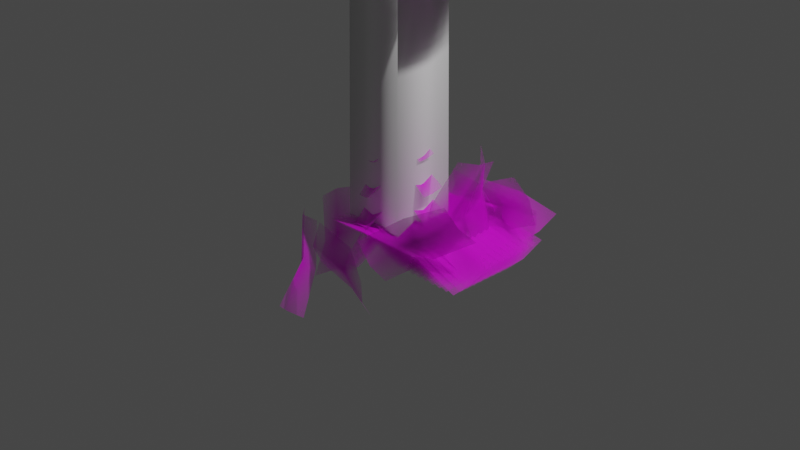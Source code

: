# Source: GN_Stylized_PineTree.blend  (saved by Blender 5.0.118; exported with 4.5.12 LTS)
import bpy
from mathutils import Matrix  # noqa: F401  (used for matrix-valued properties, if any)

bpy.ops.wm.read_factory_settings(use_empty=True)
scene = bpy.context.scene
scene.name = 'Scene'

# ---- collections
col_collection = bpy.data.collections.new('Collection'); scene.collection.children.link(col_collection)
col_l_c = bpy.data.collections.new('L&C'); scene.collection.children.link(col_l_c)

# ---- images (referenced by path relative to the original .blend; pixels are not part of the script)
import os
ASSET_DIR = os.environ.get("B2B_ASSET_DIR", "")  # directory of the original .blend (textures are referenced by path, not embedded)
HERE = os.path.dirname(os.path.abspath(__file__))  # packed textures are extracted next to this script under _unpacked/

def load_image(name, relpath, width, height, colorspace="sRGB"):
    """Load a texture the original file referenced (path relative to the .blend, or extracted next to this script)."""
    p = next((c for c in (os.path.join(HERE, relpath), os.path.join(ASSET_DIR, relpath)) if relpath and os.path.exists(c)), "")
    if p:
        img = bpy.data.images.load(p, check_existing=True)
        img.name = name
    else:  # same state as the original file: an image datablock whose file is absent (Cycles renders it pink)
        img = bpy.data.images.new(name, width, height)
        img.source = "FILE"
        img.filepath = "//" + (relpath or name)
    img.colorspace_settings.name = colorspace
    return img
img_pinetree_branch_png = load_image('PineTree_Branch.png', 'PineTree_Branch.png', 1024, 1024, 'sRGB')

# ---- materials (node trees are filled in below, after node groups)
mat_material = bpy.data.materials.new('Material')
mat_material.alpha_threshold = 0.0
mat_material.use_backface_culling_lightprobe_volume = False
mat_material.use_transparent_shadow = False
mat_material.line_color = (0.0, 0.0, 0.0, 1.0)
mat_pinetree_branch = bpy.data.materials.new('PineTree_Branch')
mat_trunk = bpy.data.materials.new('Trunk')

# ---- node groups
ng_branchesgen = bpy.data.node_groups.new('BranchesGen', 'GeometryNodeTree')
_s = ng_branchesgen.interface.new_socket(name='Geometry', in_out='OUTPUT', socket_type='NodeSocketGeometry')
_s = ng_branchesgen.interface.new_socket(name='Geometry', in_out='INPUT', socket_type='NodeSocketGeometry')
ng_branchesgen.is_modifier = True
# nodes of 'BranchesGen' reference scene objects; filled in after objects exist
ng_branchesinstancesalongcurve = bpy.data.node_groups.new('BranchesInstancesAlongCurve', 'GeometryNodeTree')
_s = ng_branchesinstancesalongcurve.interface.new_socket(name='Geometry', in_out='OUTPUT', socket_type='NodeSocketGeometry')
_s = ng_branchesinstancesalongcurve.interface.new_socket(name='Geometry', in_out='INPUT', socket_type='NodeSocketGeometry')
ng_branchesinstancesalongcurve.is_modifier = True
# nodes of 'BranchesInstancesAlongCurve' reference scene objects; filled in after objects exist
ng_geometry_nodes = bpy.data.node_groups.new('Geometry Nodes', 'GeometryNodeTree')
_s = ng_geometry_nodes.interface.new_socket(name='Geometry', in_out='OUTPUT', socket_type='NodeSocketGeometry')
_s = ng_geometry_nodes.interface.new_socket(name='Geometry', in_out='INPUT', socket_type='NodeSocketGeometry')
ng_geometry_nodes.is_modifier = True
# nodes of 'Geometry Nodes' reference scene objects; filled in after objects exist

# ---- material node trees
mat_material.use_nodes = True; mat_material.node_tree.nodes.clear()
_N = mat_material.node_tree.nodes; _L = mat_material.node_tree.links
n0 = _N.new('ShaderNodeOutputMaterial'); n0.name = 'Material Output'; n0.location = (300, 300)
n1 = _N.new('ShaderNodeBsdfPrincipled'); n1.name = 'Principled BSDF'; n1.location = (10, 300)
n1.distribution = 'GGX'
n1.subsurface_method = 'RANDOM_WALK_SKIN'
n1.inputs[2].default_value = 0.4
n1.inputs[3].default_value = 1.45
n1.inputs[27].default_value = (0.0, 0.0, 0.0, 1.0)
n1.inputs[28].default_value = 1.0
_L.new(n1.outputs[0], n0.inputs[0])
n0.is_active_output = True
mat_pinetree_branch.use_nodes = True; mat_pinetree_branch.node_tree.nodes.clear()
_N = mat_pinetree_branch.node_tree.nodes; _L = mat_pinetree_branch.node_tree.links
n0 = _N.new('ShaderNodeOutputMaterial'); n0.name = 'Material Output'; n0.location = (0, 0)
n1 = _N.new('ShaderNodeTexImage'); n1.name = 'Image Texture'; n1.location = (-400, 0)
n1.image = img_pinetree_branch_png
n1.extension = 'CLIP'
n2 = _N.new('ShaderNodeBsdfPrincipled'); n2.name = 'Principled BSDF'; n2.location = (-200, 0)
_L.new(n1.outputs[0], n2.inputs[0])
_L.new(n1.outputs[1], n2.inputs[4])
_L.new(n2.outputs[0], n0.inputs[0])
n0.is_active_output = True
mat_trunk.use_nodes = True; mat_trunk.node_tree.nodes.clear()
_N = mat_trunk.node_tree.nodes; _L = mat_trunk.node_tree.links
n0 = _N.new('ShaderNodeBsdfPrincipled'); n0.name = 'Principled BSDF'; n0.location = (-200, 100)
n0.inputs[0].default_value = (0.1779, 0.06238, 0.02348, 1.0)
n0.inputs[2].default_value = 1.0
n1 = _N.new('ShaderNodeOutputMaterial'); n1.name = 'Material Output'; n1.location = (200, 100)
_L.new(n0.outputs[0], n1.inputs[0])
n1.is_active_output = True

# ---- world
world_world = bpy.data.worlds.new('World'); scene.world = world_world
world_world.use_nodes = True; world_world.node_tree.nodes.clear()
_N = world_world.node_tree.nodes; _L = world_world.node_tree.links
n0 = _N.new('ShaderNodeOutputWorld'); n0.name = 'World Output'; n0.location = (300, 300)
n1 = _N.new('ShaderNodeBackground'); n1.name = 'Background'; n1.location = (10, 300)
n1.inputs[0].default_value = (0.05088, 0.05088, 0.05088, 1.0)
_L.new(n1.outputs[0], n0.inputs[0])
n0.is_active_output = True
world_world.color = (0.05088, 0.05088, 0.05088)
world_world.use_sun_shadow = False
world_world.sun_shadow_jitter_overblur = 0.0

# ---- cameras
cam_camera = bpy.data.cameras.new('Camera')
cam_camera.clip_end = 100.0
cam_camera.ortho_scale = 7.314

# ---- lights
light_light = bpy.data.lights.new('Light', 'POINT')
light_light.transmission_factor = 0.0
light_light.energy = 1000.0
light_light.shadow_soft_size = 0.1
light_light.shadow_maximum_resolution = 0.006
light_light.use_absolute_resolution = True

# ---- meshes
me_cube = bpy.data.meshes.new('Cube')
me_cube.from_pydata([(0.06754, 0.06754, 23.1), (0.3519, 0.3519, 0.0), (0.06754, -0.06754, 23.1), (0.3519, -0.3519, 0.0), (-0.06754, 0.06754, 23.1), (-0.3519, 0.3519, 0.0), (-0.06754, -0.06754, 23.1), (-0.3519, -0.3519, 0.0)], [], [(0, 4, 6, 2), (3, 2, 6, 7), (7, 6, 4, 5), (1, 0, 2, 3), (5, 4, 0, 1)])
me_cube.polygons.foreach_set('use_smooth', [True] * 5)
_uv = me_cube.uv_layers.new(name='UVMap')
_uv.uv.foreach_set('vector', [0.625, 0.5, 0.875, 0.5, 0.875, 0.75, 0.625, 0.75, 0.375, 0.75, 0.625, 0.75, 0.625, 1.0, 0.375, 1.0, 0.375, 0.0, 0.625, 0.0, 0.625, 0.25, 0.375, 0.25, 0.375, 0.5, 0.625, 0.5, 0.625, 0.75, 0.375, 0.75, 0.375, 0.25, 0.625, 0.25, 0.625, 0.5, 0.375, 0.5])
me_cube.materials.append(mat_material)
me_cube.use_remesh_preserve_volume = False
me_cube.use_remesh_preserve_attributes = False
me_cube.use_mirror_vertex_groups = False
me_cube.update()
me_pinetree_branch = bpy.data.meshes.new('PineTree_Branch')
me_pinetree_branch.from_pydata([(0.0004266, 0.2619, 0.1109), (-0.01397, -0.2286, 0.06496), (1.039, 0.2172, 0.07625), (1.004, -0.2528, -0.08581), (0.0006211, 0.02479, -0.001151), (1.01, -0.007566, -0.05566), (0.5157, 0.2429, 0.1519), (0.5013, -0.2476, 0.106), (0.5159, 0.005815, 0.0399)], [], [(8, 7, 3, 5), (6, 8, 5, 2), (0, 4, 8, 6), (4, 1, 7, 8)])
me_pinetree_branch.polygons.foreach_set('use_smooth', [True] * 4)
_uv = me_pinetree_branch.uv_layers.new(name='UVMap')
_uv.uv.foreach_set('vector', [0.4448, 0.4994, 1.0, 0.5, 1.0, 1.0, 0.4325, 0.9962, 0.0, 0.5, 0.4448, 0.4994, 0.4325, 0.9962, 0.0, 1.0, 0.0, 0.0, 0.4571, 0.0025, 0.4448, 0.4994, 0.0, 0.5, 0.4571, 0.0025, 1.0, 0.0, 1.0, 0.5, 0.4448, 0.4994])
me_pinetree_branch.materials.append(mat_pinetree_branch)
me_pinetree_branch.update()

# ---- curves / text
cu_b_ziercurve_001 = bpy.data.curves.new('BézierCurve.001', 'CURVE')
cu_b_ziercurve_001.dimensions = '3D'
_sp = cu_b_ziercurve_001.splines.new('BEZIER'); _sp.bezier_points.add(1)
_sp.bezier_points.foreach_set('co', [-8.742e-08, 0.0, 0.0, 8.742e-08, 0.0, 4.661])
_sp.bezier_points.foreach_set('handle_left', [-2.503e-07, -0.0186, -0.7069, -7.105e-15, 0.0, 3.661])
_sp.bezier_points.foreach_set('handle_right', [7.55e-08, 0.0186, 0.7069, 1.748e-07, 0.0, 5.661])
for _p, _l, _r in zip(_sp.bezier_points, ['ALIGNED', 'ALIGNED'], ['ALIGNED', 'ALIGNED']): _p.handle_left_type = _l; _p.handle_right_type = _r
_sp.order_u = 0
_sp.order_v = 0
cu_b_ziercurve_001.materials.append(mat_trunk)
cu_b_ziercurve_001.use_path = True
cu_b_ziercurve_001.fill_mode = 'FULL'
cu_b_ziercircle = bpy.data.curves.new('BézierCircle', 'CURVE')
cu_b_ziercircle.dimensions = '3D'
_sp = cu_b_ziercircle.splines.new('BEZIER'); _sp.bezier_points.add(3)
_sp.bezier_points.foreach_set('co', [-1.0, 0.0, 0.0, 0.0, 1.0, 0.0, 1.0, 0.0, 0.0, 0.0, -1.0, 0.0])
_sp.bezier_points.foreach_set('handle_left', [-1.0, -0.5521, 0.0, -0.5521, 1.0, 0.0, 1.0, 0.5521, 0.0, 0.5521, -1.0, 0.0])
_sp.bezier_points.foreach_set('handle_right', [-1.0, 0.5521, 0.0, 0.5521, 1.0, 0.0, 1.0, -0.5521, 0.0, -0.5521, -1.0, 0.0])
for _p, _l, _r in zip(_sp.bezier_points, ['AUTO', 'AUTO', 'AUTO', 'AUTO'], ['AUTO', 'AUTO', 'AUTO', 'AUTO']): _p.handle_left_type = _l; _p.handle_right_type = _r
_sp.order_u = 0
_sp.order_v = 0
_sp.use_cyclic_u = True
cu_b_ziercircle.use_path = True
cu_b_ziercircle.fill_mode = 'FULL'

# ---- objects
ob_cube = bpy.data.objects.new('Cube', me_cube)
ob_pinetree_branch = bpy.data.objects.new('PineTree_Branch', me_pinetree_branch)
ob_b_ziercurve = bpy.data.objects.new('BézierCurve', cu_b_ziercurve_001)
ob_light = bpy.data.objects.new('Light', light_light)
ob_camera = bpy.data.objects.new('Camera', cam_camera)
ob_b_ziercircle = bpy.data.objects.new('BézierCircle', cu_b_ziercircle)
_N = ng_branchesgen.nodes; _L = ng_branchesgen.links
n0 = _N.new('NodeGroupInput'); n0.name = 'Group Input'; n0.location = (-777, 249)
n1 = _N.new('NodeGroupOutput'); n1.name = 'Group Output'; n1.location = (373, 47)
n2 = _N.new('GeometryNodeObjectInfo'); n2.name = 'Object Info'; n2.location = (-733, -63)
n2.inputs[0].default_value = ob_pinetree_branch
n3 = _N.new('GeometryNodeInstanceOnPoints'); n3.name = 'Instance on Points'; n3.location = (-2, 66)
n4 = _N.new('GeometryNodeJoinGeometry'); n4.name = 'Join Geometry'; n4.location = (183, 168)
n5 = _N.new('GeometryNodeSubdivideMesh'); n5.name = 'Subdivide Mesh'; n5.location = (-481, 181)
n5.inputs[1].default_value = 3
n6 = _N.new('GeometryNodeInputNormal'); n6.name = 'Normal'; n6.location = (-750, 61)
_L.new(n4.outputs[0], n1.inputs[0])
_L.new(n5.outputs[0], n3.inputs[0])
_L.new(n3.outputs[0], n4.inputs[0])
_L.new(n0.outputs[0], n5.inputs[0])
_L.new(n2.outputs[4], n3.inputs[2])
_L.new(n0.outputs[0], n4.inputs[0])
_L.new(n2.outputs[2], n3.inputs[5])
n1.is_active_output = True
_N = ng_branchesinstancesalongcurve.nodes; _L = ng_branchesinstancesalongcurve.links
n0 = _N.new('NodeGroupInput'); n0.name = 'Group Input'; n0.location = (-855, 737)
n1 = _N.new('NodeGroupOutput'); n1.name = 'Group Output'; n1.location = (1285, 761)
n2 = _N.new('GeometryNodeResampleCurve'); n2.name = 'Resample Curve'; n2.location = (-535, 713)
n2.inputs[2].default_value = 8
n3 = _N.new('GeometryNodeCurveToMesh'); n3.name = 'Curve to Mesh'; n3.location = (598, 746)
n4 = _N.new('GeometryNodeSplineParameter'); n4.name = 'Spline Parameter'; n4.location = (-729, 940)
n5 = _N.new('GeometryNodeJoinGeometry'); n5.name = 'Join Geometry'; n5.location = (1099, 739)
n5.width = 100
n6 = _N.new('GeometryNodeObjectInfo'); n6.name = 'Object Info'; n6.location = (-675, 308)
n6.inputs[0].default_value = ob_pinetree_branch
n6.inputs[1].default_value = True
n7 = _N.new('ShaderNodeMapRange'); n7.name = 'Map Range.002'; n7.location = (-245, 1011)
n7.inputs[3].default_value = 1.4
n7.inputs[4].default_value = 5.96e-08
n8 = _N.new('GeometryNodeCurveToPoints'); n8.name = 'Curve to Points'; n8.location = (-492, 488)
n8.inputs[1].default_value = 4
n9 = _N.new('GeometryNodeInstanceOnPoints'); n9.name = 'Instance on Points.001'; n9.location = (437, 429)
n10 = _N.new('GeometryNodeCurvePrimitiveCircle'); n10.name = 'Curve Circle'; n10.location = (-789, 532)
n10.inputs[4].default_value = 0.1
n11 = _N.new('GeometryNodeInstanceOnPoints'); n11.name = 'Instance on Points.002'; n11.location = (892, 621)
n12 = _N.new('FunctionNodeAlignRotationToVector'); n12.name = 'Align Rotation to Vector'; n12.location = (-255, 181)
n12.width = 163
n12.axis = 'X'
n13 = _N.new('GeometryNodeSetMaterial'); n13.name = 'Set Material'; n13.location = (856, 754)
n13.inputs[2].default_value = mat_trunk
n14 = _N.new('FunctionNodeAlignRotationToVector'); n14.name = 'Align Rotation to Vector.001'; n14.location = (173, 277)
n14.width = 163
n14.pivot_axis = 'Y'
n14.inputs[1].default_value = 0.2982
_L.new(n0.outputs[0], n2.inputs[0])
_L.new(n5.outputs[0], n1.inputs[0])
_L.new(n2.outputs[0], n3.inputs[0])
_L.new(n8.outputs[0], n9.inputs[0])
_L.new(n6.outputs[4], n9.inputs[2])
_L.new(n10.outputs[0], n8.inputs[0])
_L.new(n10.outputs[0], n3.inputs[1])
_L.new(n8.outputs[2], n12.inputs[2])
_L.new(n11.outputs[0], n5.inputs[0])
_L.new(n13.outputs[0], n5.inputs[0])
_L.new(n4.outputs[0], n7.inputs[0])
_L.new(n7.outputs[0], n3.inputs[2])
_L.new(n2.outputs[0], n11.inputs[0])
_L.new(n9.outputs[0], n11.inputs[2])
_L.new(n7.outputs[0], n11.inputs[6])
_L.new(n3.outputs[0], n13.inputs[0])
_L.new(n8.outputs[1], n14.inputs[2])
_L.new(n12.outputs[0], n14.inputs[0])
_L.new(n14.outputs[0], n9.inputs[5])
n1.is_active_output = True
_N = ng_geometry_nodes.nodes; _L = ng_geometry_nodes.links
n0 = _N.new('NodeGroupInput'); n0.name = 'Group Input'; n0.location = (-931, 292)
n1 = _N.new('NodeGroupOutput'); n1.name = 'Group Output'; n1.location = (700, 251)
n2 = _N.new('GeometryNodeInstanceOnPoints'); n2.name = 'Instance on Points'; n2.location = (12, 172)
n3 = _N.new('GeometryNodeCurveToPoints'); n3.name = 'Curve to Points'; n3.location = (-606, -17)
n3.inputs[1].default_value = 9
n4 = _N.new('GeometryNodeObjectInfo'); n4.name = 'Object Info'; n4.location = (-603, 225)
n4.inputs[0].default_value = ob_pinetree_branch
n4.inputs[1].default_value = True
n5 = _N.new('GeometryNodeJoinGeometry'); n5.name = 'Join Geometry'; n5.location = (387, 291)
n6 = _N.new('FunctionNodeAlignRotationToVector'); n6.name = 'Align Rotation to Vector'; n6.location = (-183, 46)
_L.new(n3.outputs[0], n2.inputs[0])
_L.new(n0.outputs[0], n3.inputs[0])
_L.new(n4.outputs[4], n2.inputs[2])
_L.new(n5.outputs[0], n1.inputs[0])
_L.new(n0.outputs[0], n5.inputs[0])
_L.new(n2.outputs[0], n5.inputs[0])
_L.new(n6.outputs[0], n2.inputs[5])
_L.new(n4.outputs[2], n6.inputs[0])
_L.new(n3.outputs[2], n6.inputs[2])
n1.is_active_output = True

# ---- transforms, parenting, visibility, modifiers, constraints
ob_cube.location = (0.0, 0.0, 0.0)
ob_cube.lock_rotations_4d = False
ob_cube.empty_display_type = 'ARROWS'
ob_cube.lineart.crease_threshold = 0.0
_m = ob_cube.modifiers.new('GeometryNodes', 'NODES')
_m.node_group = ng_branchesgen
ob_pinetree_branch.location = (0.008165, 0.9945, -0.05613)
ob_b_ziercurve.location = (0.0, 0.0, 0.0)
ob_b_ziercurve.scale = (0.4531, 0.4531, 0.4531)
_m = ob_b_ziercurve.modifiers.new('GeometryNodes', 'NODES')
_m.node_group = ng_branchesinstancesalongcurve
ob_light.location = (4.076, 1.005, 5.904)
ob_light.rotation_euler = (0.6503, 0.05522, 1.866)
ob_light.lock_rotations_4d = False
ob_light.empty_display_type = 'ARROWS'
ob_light.color = (0.0, 0.0, 0.0, 0.0)
ob_light.lineart.crease_threshold = 0.0
ob_camera.location = (7.359, -6.926, 4.958)
ob_camera.rotation_euler = (1.109, 0.0, 0.8149)
ob_camera.lock_rotations_4d = False
ob_camera.empty_display_type = 'ARROWS'
ob_camera.color = (0.0, 0.0, 0.0, 0.0)
ob_camera.display_type = 'WIRE'
ob_camera.lineart.crease_threshold = 0.0
ob_b_ziercircle.location = (0.0, 0.0, 0.0)
_m = ob_b_ziercircle.modifiers.new('GeometryNodes', 'NODES')
_m.node_group = ng_geometry_nodes

# ---- collection membership
scene.collection.objects.link(ob_cube)
col_collection.objects.link(ob_pinetree_branch)
col_collection.objects.link(ob_b_ziercurve)
col_l_c.objects.link(ob_light)
col_l_c.objects.link(ob_camera)
col_l_c.objects.link(ob_b_ziercircle)

# ---- scene / render settings (as saved in the file)
scene.camera = ob_camera
scene.frame_start = 1; scene.frame_end = 250; scene.frame_set(1)
scene.render.engine = 'BLENDER_EEVEE_NEXT'
scene.render.bake_bias = 0.0
scene.render.bake_samples = 0
scene.view_settings.view_transform = 'Filmic'
bpy.context.view_layer.update()
